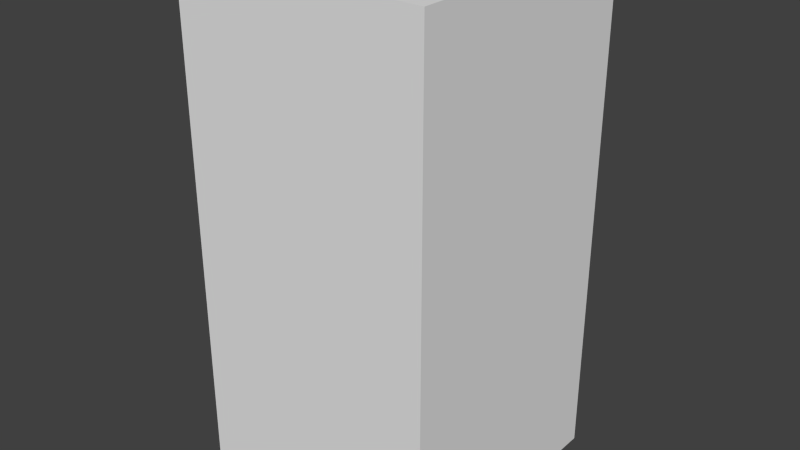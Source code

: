 # Source: redMonsterEight.blend  (saved by Blender 2.68.0; exported with 4.5.12 LTS)
import bpy
from mathutils import Matrix  # noqa: F401  (used for matrix-valued properties, if any)

bpy.ops.wm.read_factory_settings(use_empty=True)
scene = bpy.context.scene
scene.name = 'Scene'

# ---- collections
col_collection_1 = bpy.data.collections.new('Collection 1'); scene.collection.children.link(col_collection_1)

# ---- world
world_world = bpy.data.worlds.new('World'); scene.world = world_world
world_world.color = (0.05088, 0.05088, 0.05088)
world_world.use_sun_shadow = False
world_world.sun_shadow_jitter_overblur = 0.0
world_world.cycles.sampling_method = 'MANUAL'
world_world.cycles.sample_map_resolution = 256

# ---- meshes
me_redmonstereight = bpy.data.meshes.new('redMonsterEight')
me_redmonstereight.from_pydata([(-0.5, -0.5, -1.0), (-0.5, 0.5, -1.0), (0.5, 0.5, -1.0), (0.5, -0.5, -1.0), (-0.5, -0.5, 1.0), (-0.5, 0.5, 1.0), (0.5, 0.5, 1.0), (0.5, -0.5, 1.0)], [], [(4, 5, 1, 0), (5, 6, 2, 1), (6, 7, 3, 2), (7, 4, 0, 3), (0, 1, 2, 3), (7, 6, 5, 4)])
me_redmonstereight.use_remesh_preserve_volume = False
me_redmonstereight.use_remesh_preserve_attributes = False
me_redmonstereight.use_mirror_vertex_groups = False
me_redmonstereight.update()

# ---- objects
ob_redmonstereight = bpy.data.objects.new('redMonsterEight', me_redmonstereight)

# ---- transforms, parenting, visibility, modifiers, constraints
ob_redmonstereight.location = (0.0, 0.0, 0.0)
ob_redmonstereight.lineart.crease_threshold = 0.0

# ---- collection membership
col_collection_1.objects.link(ob_redmonstereight)

# ---- scene / render settings (as saved in the file)
scene.frame_start = 1; scene.frame_end = 250; scene.frame_set(1)
scene.render.engine = 'BLENDER_EEVEE_NEXT'
scene.render.image_settings.color_mode = 'RGB'
scene.render.image_settings.compression = 90
scene.render.resolution_percentage = 50
scene.render.dither_intensity = 0.0
scene.cycles.use_denoising = False
scene.cycles.samples = 10
scene.cycles.sampling_pattern = 'TABULATED_SOBOL'
scene.cycles.light_sampling_threshold = 0.0
scene.cycles.use_adaptive_sampling = False
scene.cycles.use_light_tree = False
scene.cycles.blur_glossy = 0.0
scene.cycles.volume_bounces = 1
scene.cycles.pixel_filter_type = 'GAUSSIAN'
scene.cycles.sample_clamp_indirect = 0.0
scene.view_settings.view_transform = 'Standard'
bpy.context.view_layer.update()

# ---- added for rendering (the .blend has no active camera and no usable light): camera, sun
cam_auto = bpy.data.cameras.new('AutoCamera')
cam_auto.lens = 50.0
cam_auto.sensor_width = 36.0
cam_auto.clip_end = 1000.0
ob_auto_camera = bpy.data.objects.new('AutoCamera', cam_auto)
scene.collection.objects.link(ob_auto_camera)
ob_auto_camera.location = (2.26633, -2.71959, 1.81306)
ob_auto_camera.rotation_euler = (1.09748, -7.21219e-08, 0.694738)
scene.camera = ob_auto_camera
light_auto_sun = bpy.data.lights.new('AutoSun', 'SUN')
light_auto_sun.energy = 3.0
light_auto_sun.angle = 0.0523599
ob_auto_sun = bpy.data.objects.new('AutoSun', light_auto_sun)
scene.collection.objects.link(ob_auto_sun)
ob_auto_sun.rotation_euler = (0.872665, 0.174533, 0.523599)
bpy.context.view_layer.update()
